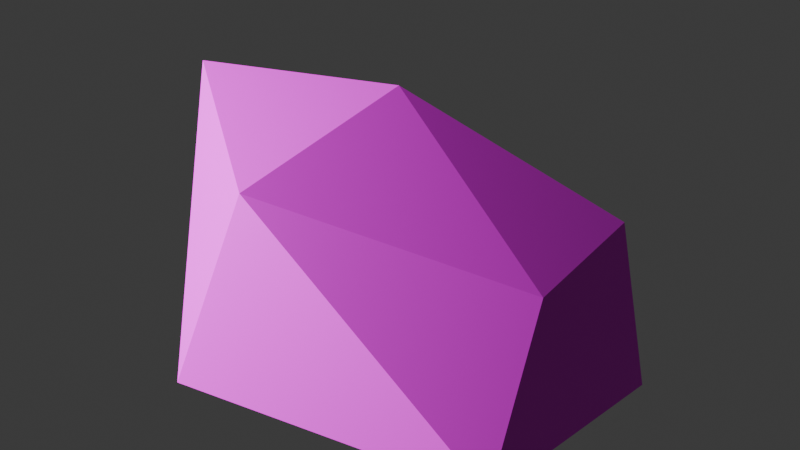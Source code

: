 # Source: rock_6.blend  (saved by Blender 4.3.34; exported with 4.5.12 LTS)
import bpy
from mathutils import Matrix  # noqa: F401  (used for matrix-valued properties, if any)

bpy.ops.wm.read_factory_settings(use_empty=True)
scene = bpy.context.scene
scene.name = 'Scene'

# ---- collections
col_collection = bpy.data.collections.new('Collection'); scene.collection.children.link(col_collection)

# ---- images (referenced by path relative to the original .blend; pixels are not part of the script)
import os
ASSET_DIR = os.environ.get("B2B_ASSET_DIR", "")  # directory of the original .blend (textures are referenced by path, not embedded)
HERE = os.path.dirname(os.path.abspath(__file__))  # packed textures are extracted next to this script under _unpacked/

def load_image(name, relpath, width, height, colorspace="sRGB"):
    """Load a texture the original file referenced (path relative to the .blend, or extracted next to this script)."""
    p = next((c for c in (os.path.join(HERE, relpath), os.path.join(ASSET_DIR, relpath)) if relpath and os.path.exists(c)), "")
    if p:
        img = bpy.data.images.load(p, check_existing=True)
        img.name = name
    else:  # same state as the original file: an image datablock whose file is absent (Cycles renders it pink)
        img = bpy.data.images.new(name, width, height)
        img.source = "FILE"
        img.filepath = "//" + (relpath or name)
    img.colorspace_settings.name = colorspace
    return img
img_color_palette_png = load_image('color-palette.png', 'color-palette.png', 1024, 1024, 'sRGB')

# ---- materials (node trees are filled in below, after node groups)
mat_material_002 = bpy.data.materials.new('Material.002')

# ---- material node trees
mat_material_002.use_nodes = True; mat_material_002.node_tree.nodes.clear()
_N = mat_material_002.node_tree.nodes; _L = mat_material_002.node_tree.links
n0 = _N.new('ShaderNodeBsdfPrincipled'); n0.name = 'Principled BSDF'; n0.location = (10, 300)
n1 = _N.new('ShaderNodeOutputMaterial'); n1.name = 'Material Output'; n1.location = (300, 300)
n2 = _N.new('ShaderNodeTexImage'); n2.name = 'Image Texture'; n2.location = (-280, 280)
n2.image = img_color_palette_png
_L.new(n0.outputs[0], n1.inputs[0])
_L.new(n2.outputs[0], n0.inputs[0])
n1.is_active_output = True

# ---- world
world_world = bpy.data.worlds.new('World'); scene.world = world_world
world_world.use_nodes = True; world_world.node_tree.nodes.clear()
_N = world_world.node_tree.nodes; _L = world_world.node_tree.links
n0 = _N.new('ShaderNodeOutputWorld'); n0.name = 'World Output'; n0.location = (300, 300)
n1 = _N.new('ShaderNodeBackground'); n1.name = 'Background'; n1.location = (10, 300)
n1.inputs[0].default_value = (0.05088, 0.05088, 0.05088, 1.0)
_L.new(n1.outputs[0], n0.inputs[0])
n0.is_active_output = True
world_world.color = (0.05088, 0.05088, 0.05088)
world_world.sun_shadow_jitter_overblur = 0.0

# ---- lights
light_light = bpy.data.lights.new('Light', 'POINT')
light_light.energy = 1000.0
light_light.shadow_soft_size = 0.1

# ---- meshes
me_icosphere = bpy.data.meshes.new('Icosphere')
me_icosphere.from_pydata([(0.05429, -0.2257, -0.004335), (0.8733, -0.5475, 0.003672), (-0.3793, -0.7714, 0.0005558), (-0.7469, 0.1505, 0.001741), (0.0009824, 0.7541, -0.008999), (0.9503, 0.3123, 0.002844), (-0.1248, -0.6263, 0.7985), (-0.837, -0.1425, 0.9816), (-0.328, 0.4206, 0.5048), (0.7523, 0.4274, 0.5643), (0.7336, -0.06716, 0.4662), (-0.02579, 0.08431, 1.003)], [], [(0, 1, 2), (1, 0, 5), (0, 2, 3), (0, 3, 4), (0, 4, 5), (1, 5, 10), (2, 1, 6), (3, 2, 7), (4, 3, 8), (5, 4, 9), (1, 10, 6), (2, 6, 7), (3, 7, 8), (4, 8, 9), (5, 9, 10), (6, 10, 11), (7, 6, 11), (8, 7, 11), (9, 8, 11), (10, 9, 11)])
_uv = me_icosphere.uv_layers.new(name='UVMap')
_uv.uv.foreach_set('vector', [0.8011, 0.448, 0.8083, 0.4605, 0.7939, 0.4605, 0.8083, 0.4605, 0.8154, 0.448, 0.8226, 0.4605, 0.8584, 0.448, 0.8656, 0.4605, 0.8513, 0.4605, 0.8441, 0.448, 0.8513, 0.4605, 0.8369, 0.4605, 0.8298, 0.448, 0.8369, 0.4605, 0.8226, 0.4605, 0.8083, 0.4605, 0.8226, 0.4605, 0.8154, 0.4729, 0.7939, 0.4605, 0.8083, 0.4605, 0.8011, 0.4729, 0.8473, 0.396, 0.8617, 0.396, 0.8545, 0.4084, 0.833, 0.396, 0.8473, 0.396, 0.8402, 0.4084, 0.8226, 0.4605, 0.8369, 0.4605, 0.8298, 0.4729, 0.8083, 0.4605, 0.8154, 0.4729, 0.8011, 0.4729, 0.7939, 0.4605, 0.8011, 0.4729, 0.7868, 0.4729, 0.8473, 0.396, 0.8545, 0.4084, 0.8402, 0.4084, 0.8369, 0.4605, 0.8441, 0.4729, 0.8298, 0.4729, 0.8226, 0.4605, 0.8298, 0.4729, 0.8154, 0.4729, 0.8011, 0.4729, 0.8154, 0.4729, 0.8083, 0.4853, 0.7868, 0.4729, 0.8011, 0.4729, 0.7939, 0.4853, 0.8441, 0.4729, 0.8584, 0.4729, 0.8513, 0.4853, 0.8298, 0.4729, 0.8441, 0.4729, 0.8369, 0.4853, 0.8154, 0.4729, 0.8298, 0.4729, 0.8226, 0.4853])
me_icosphere.materials.append(mat_material_002)
me_icosphere.update()

# ---- objects
ob_light = bpy.data.objects.new('Light', light_light)
ob_icosphere = bpy.data.objects.new('Icosphere', me_icosphere)

# ---- transforms, parenting, visibility, modifiers, constraints
ob_light.location = (-2.098, -3.026, 1.795)
ob_light.rotation_euler = (0.6503, 0.05522, 1.866)
ob_light.scale = (0.7855, 0.7855, 0.7855)
ob_light.lock_rotations_4d = False
ob_light.empty_display_type = 'ARROWS'
ob_light.color = (0.0, 0.0, 0.0, 0.0)
ob_light.lineart.crease_threshold = 0.0
ob_icosphere.location = (-0.252, -0.3635, 0.01601)
ob_icosphere.scale = (0.7855, 0.7855, 0.7855)

# ---- collection membership
col_collection.objects.link(ob_light)
col_collection.objects.link(ob_icosphere)

# ---- scene / render settings (as saved in the file)
scene.frame_start = 1; scene.frame_end = 250; scene.frame_set(1)
scene.render.engine = 'BLENDER_EEVEE_NEXT'
bpy.context.view_layer.update()

# ---- added for rendering (the .blend has no active camera): camera
cam_auto = bpy.data.cameras.new('AutoCamera')
cam_auto.lens = 50.0
cam_auto.sensor_width = 36.0
cam_auto.clip_end = 1000.0
ob_auto_camera = bpy.data.objects.new('AutoCamera', cam_auto)
scene.collection.objects.link(ob_auto_camera)
ob_auto_camera.location = (1.65187, -2.60149, 1.89377)
ob_auto_camera.rotation_euler = (1.09748, -7.21219e-08, 0.694738)
scene.camera = ob_auto_camera
bpy.context.view_layer.update()
